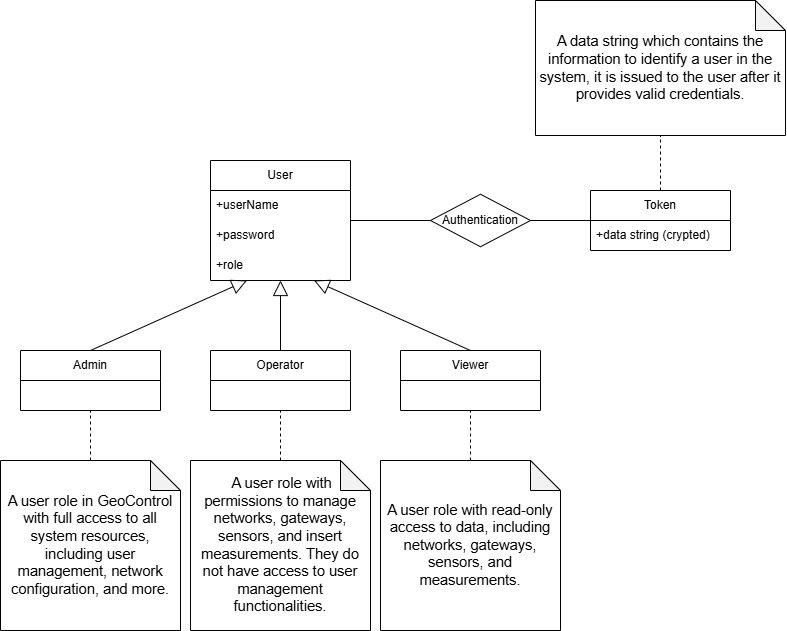

The diagram above was exported from draw.io. Its source (the exported page's mxGraphModel, read from the mxfile embedded in the PNG):
<mxGraphModel dx="1335" dy="1683" grid="1" gridSize="10" guides="1" tooltips="1" connect="1" arrows="1" fold="1" page="1" pageScale="1" pageWidth="1169" pageHeight="827" math="0" shadow="0">
  <root>
    <mxCell id="0" />
    <mxCell id="1" parent="0" />
    <mxCell id="hxHMa5rJyYzEcOZEQKCk-34" value="User" style="swimlane;fontStyle=0;childLayout=stackLayout;horizontal=1;startSize=30;horizontalStack=0;resizeParent=1;resizeParentMax=0;resizeLast=0;collapsible=1;marginBottom=0;whiteSpace=wrap;html=1;" vertex="1" parent="1">
      <mxGeometry x="260" y="60" width="140" height="120" as="geometry" />
    </mxCell>
    <mxCell id="hxHMa5rJyYzEcOZEQKCk-35" value="+userName" style="text;strokeColor=none;fillColor=none;align=left;verticalAlign=middle;spacingLeft=4;spacingRight=4;overflow=hidden;points=[[0,0.5],[1,0.5]];portConstraint=eastwest;rotatable=0;whiteSpace=wrap;html=1;" vertex="1" parent="hxHMa5rJyYzEcOZEQKCk-34">
      <mxGeometry y="30" width="140" height="30" as="geometry" />
    </mxCell>
    <mxCell id="hxHMa5rJyYzEcOZEQKCk-36" value="+password" style="text;strokeColor=none;fillColor=none;align=left;verticalAlign=middle;spacingLeft=4;spacingRight=4;overflow=hidden;points=[[0,0.5],[1,0.5]];portConstraint=eastwest;rotatable=0;whiteSpace=wrap;html=1;" vertex="1" parent="hxHMa5rJyYzEcOZEQKCk-34">
      <mxGeometry y="60" width="140" height="30" as="geometry" />
    </mxCell>
    <mxCell id="hxHMa5rJyYzEcOZEQKCk-37" value="+role" style="text;strokeColor=none;fillColor=none;align=left;verticalAlign=middle;spacingLeft=4;spacingRight=4;overflow=hidden;points=[[0,0.5],[1,0.5]];portConstraint=eastwest;rotatable=0;whiteSpace=wrap;html=1;" vertex="1" parent="hxHMa5rJyYzEcOZEQKCk-34">
      <mxGeometry y="90" width="140" height="30" as="geometry" />
    </mxCell>
    <mxCell id="hxHMa5rJyYzEcOZEQKCk-38" value="Admin" style="swimlane;fontStyle=0;childLayout=stackLayout;horizontal=1;startSize=30;horizontalStack=0;resizeParent=1;resizeParentMax=0;resizeLast=0;collapsible=1;marginBottom=0;whiteSpace=wrap;html=1;" vertex="1" parent="1">
      <mxGeometry x="70" y="250" width="140" height="60" as="geometry" />
    </mxCell>
    <mxCell id="hxHMa5rJyYzEcOZEQKCk-39" value="Operator" style="swimlane;fontStyle=0;childLayout=stackLayout;horizontal=1;startSize=30;horizontalStack=0;resizeParent=1;resizeParentMax=0;resizeLast=0;collapsible=1;marginBottom=0;whiteSpace=wrap;html=1;" vertex="1" parent="1">
      <mxGeometry x="260" y="250" width="140" height="60" as="geometry" />
    </mxCell>
    <mxCell id="hxHMa5rJyYzEcOZEQKCk-40" value="Viewer" style="swimlane;fontStyle=0;childLayout=stackLayout;horizontal=1;startSize=30;horizontalStack=0;resizeParent=1;resizeParentMax=0;resizeLast=0;collapsible=1;marginBottom=0;whiteSpace=wrap;html=1;" vertex="1" parent="1">
      <mxGeometry x="450" y="250" width="140" height="60" as="geometry" />
    </mxCell>
    <mxCell id="hxHMa5rJyYzEcOZEQKCk-41" value="" style="endArrow=block;html=1;rounded=0;exitX=0.5;exitY=0;exitDx=0;exitDy=0;endFill=0;endSize=13;" edge="1" parent="1" source="hxHMa5rJyYzEcOZEQKCk-38" target="hxHMa5rJyYzEcOZEQKCk-37">
      <mxGeometry width="50" height="50" relative="1" as="geometry">
        <mxPoint x="520" y="320" as="sourcePoint" />
        <mxPoint x="280" y="190" as="targetPoint" />
      </mxGeometry>
    </mxCell>
    <mxCell id="hxHMa5rJyYzEcOZEQKCk-42" value="" style="endArrow=block;html=1;rounded=0;exitX=0.5;exitY=0;exitDx=0;exitDy=0;endFill=0;endSize=13;" edge="1" parent="1" source="hxHMa5rJyYzEcOZEQKCk-39">
      <mxGeometry width="50" height="50" relative="1" as="geometry">
        <mxPoint x="140" y="260" as="sourcePoint" />
        <mxPoint x="330" y="180" as="targetPoint" />
      </mxGeometry>
    </mxCell>
    <mxCell id="hxHMa5rJyYzEcOZEQKCk-43" value="" style="endArrow=block;html=1;rounded=0;exitX=0.5;exitY=0;exitDx=0;exitDy=0;endFill=0;endSize=13;" edge="1" parent="1" source="hxHMa5rJyYzEcOZEQKCk-40" target="hxHMa5rJyYzEcOZEQKCk-37">
      <mxGeometry width="50" height="50" relative="1" as="geometry">
        <mxPoint x="150" y="270" as="sourcePoint" />
        <mxPoint x="380" y="190" as="targetPoint" />
      </mxGeometry>
    </mxCell>
    <mxCell id="hxHMa5rJyYzEcOZEQKCk-44" value="Token" style="swimlane;fontStyle=0;childLayout=stackLayout;horizontal=1;startSize=30;horizontalStack=0;resizeParent=1;resizeParentMax=0;resizeLast=0;collapsible=1;marginBottom=0;whiteSpace=wrap;html=1;" vertex="1" parent="1">
      <mxGeometry x="640" y="90" width="140" height="60" as="geometry" />
    </mxCell>
    <mxCell id="hxHMa5rJyYzEcOZEQKCk-45" value="+data string (crypted)" style="text;strokeColor=none;fillColor=none;align=left;verticalAlign=middle;spacingLeft=4;spacingRight=4;overflow=hidden;points=[[0,0.5],[1,0.5]];portConstraint=eastwest;rotatable=0;whiteSpace=wrap;html=1;" vertex="1" parent="hxHMa5rJyYzEcOZEQKCk-44">
      <mxGeometry y="30" width="140" height="30" as="geometry" />
    </mxCell>
    <mxCell id="hxHMa5rJyYzEcOZEQKCk-46" value="" style="endArrow=none;html=1;rounded=0;fontSize=12;startSize=8;endSize=8;curved=1;" edge="1" parent="1" target="hxHMa5rJyYzEcOZEQKCk-47">
      <mxGeometry width="50" height="50" relative="1" as="geometry">
        <mxPoint x="454" y="120" as="sourcePoint" />
        <mxPoint x="490" y="120" as="targetPoint" />
      </mxGeometry>
    </mxCell>
    <mxCell id="hxHMa5rJyYzEcOZEQKCk-47" value="Authentication" style="shape=rhombus;perimeter=rhombusPerimeter;whiteSpace=wrap;html=1;align=center;" vertex="1" parent="1">
      <mxGeometry x="480" y="93.75" width="100" height="52.5" as="geometry" />
    </mxCell>
    <mxCell id="hxHMa5rJyYzEcOZEQKCk-48" value="&lt;span id=&quot;docs-internal-guid-91f1d58c-7fff-dad3-d638-4e8cfce445bf&quot;&gt;&lt;span style=&quot;font-size: 11pt; font-family: Arial, sans-serif; background-color: transparent; font-variant-numeric: normal; font-variant-east-asian: normal; font-variant-alternates: normal; font-variant-position: normal; font-variant-emoji: normal; vertical-align: baseline; white-space-collapse: preserve;&quot;&gt;A user role in GeoControl with full access to all system resources, including user management, network configuration, and more.&lt;/span&gt;&lt;/span&gt;" style="shape=note;whiteSpace=wrap;html=1;backgroundOutline=1;darkOpacity=0.05;" vertex="1" parent="1">
      <mxGeometry x="50" y="360" width="180" height="170" as="geometry" />
    </mxCell>
    <mxCell id="hxHMa5rJyYzEcOZEQKCk-49" value="" style="endArrow=none;dashed=1;html=1;rounded=0;exitX=0.5;exitY=0;exitDx=0;exitDy=0;exitPerimeter=0;" edge="1" parent="1" source="hxHMa5rJyYzEcOZEQKCk-48" target="hxHMa5rJyYzEcOZEQKCk-38">
      <mxGeometry width="50" height="50" relative="1" as="geometry">
        <mxPoint x="110" y="200" as="sourcePoint" />
        <mxPoint x="160" y="150" as="targetPoint" />
      </mxGeometry>
    </mxCell>
    <mxCell id="hxHMa5rJyYzEcOZEQKCk-50" value="&lt;span id=&quot;docs-internal-guid-5c717e40-7fff-d7df-a300-1a1b3a4746be&quot;&gt;&lt;span style=&quot;font-size: 11pt; font-family: Arial, sans-serif; background-color: transparent; font-variant-numeric: normal; font-variant-east-asian: normal; font-variant-alternates: normal; font-variant-position: normal; font-variant-emoji: normal; vertical-align: baseline; white-space-collapse: preserve;&quot;&gt;&amp;nbsp;A user role with permissions to manage networks, gateways, sensors, and insert measurements. They do not have access to user management functionalities.&lt;/span&gt;&lt;/span&gt;" style="shape=note;whiteSpace=wrap;html=1;backgroundOutline=1;darkOpacity=0.05;" vertex="1" parent="1">
      <mxGeometry x="240" y="360" width="180" height="170" as="geometry" />
    </mxCell>
    <mxCell id="hxHMa5rJyYzEcOZEQKCk-51" value="" style="endArrow=none;dashed=1;html=1;rounded=0;exitX=0.5;exitY=0;exitDx=0;exitDy=0;exitPerimeter=0;" edge="1" parent="1" source="hxHMa5rJyYzEcOZEQKCk-50" target="hxHMa5rJyYzEcOZEQKCk-39">
      <mxGeometry width="50" height="50" relative="1" as="geometry">
        <mxPoint x="250" y="490" as="sourcePoint" />
        <mxPoint x="320" y="310" as="targetPoint" />
      </mxGeometry>
    </mxCell>
    <mxCell id="hxHMa5rJyYzEcOZEQKCk-52" value="&lt;span id=&quot;docs-internal-guid-057242da-7fff-880e-927d-3ff72f6b1432&quot;&gt;&lt;span style=&quot;font-size: 11pt; font-family: Arial, sans-serif; background-color: transparent; font-variant-numeric: normal; font-variant-east-asian: normal; font-variant-alternates: normal; font-variant-position: normal; font-variant-emoji: normal; vertical-align: baseline; white-space-collapse: preserve;&quot;&gt;A user role with read-only access to data, including networks, gateways, sensors, and measurements.&lt;/span&gt;&lt;/span&gt;" style="shape=note;whiteSpace=wrap;html=1;backgroundOutline=1;darkOpacity=0.05;spacing=0;" vertex="1" parent="1">
      <mxGeometry x="430" y="360" width="180" height="170" as="geometry" />
    </mxCell>
    <mxCell id="hxHMa5rJyYzEcOZEQKCk-53" value="" style="endArrow=none;html=1;rounded=0;fontSize=12;startSize=8;endSize=8;curved=1;entryX=0;entryY=0.5;entryDx=0;entryDy=0;" edge="1" parent="1" source="hxHMa5rJyYzEcOZEQKCk-34" target="hxHMa5rJyYzEcOZEQKCk-47">
      <mxGeometry width="50" height="50" relative="1" as="geometry">
        <mxPoint x="360" y="120" as="sourcePoint" />
        <mxPoint x="410" y="70" as="targetPoint" />
      </mxGeometry>
    </mxCell>
    <mxCell id="hxHMa5rJyYzEcOZEQKCk-54" value="" style="endArrow=none;dashed=1;html=1;rounded=0;exitX=0.5;exitY=0;exitDx=0;exitDy=0;exitPerimeter=0;" edge="1" parent="1" source="hxHMa5rJyYzEcOZEQKCk-52" target="hxHMa5rJyYzEcOZEQKCk-40">
      <mxGeometry width="50" height="50" relative="1" as="geometry">
        <mxPoint x="540" y="350" as="sourcePoint" />
        <mxPoint x="590" y="300" as="targetPoint" />
      </mxGeometry>
    </mxCell>
    <mxCell id="hxHMa5rJyYzEcOZEQKCk-55" value="" style="endArrow=none;html=1;rounded=0;fontSize=12;startSize=8;endSize=8;curved=1;exitX=1;exitY=0.5;exitDx=0;exitDy=0;" edge="1" parent="1" source="hxHMa5rJyYzEcOZEQKCk-47" target="hxHMa5rJyYzEcOZEQKCk-44">
      <mxGeometry width="50" height="50" relative="1" as="geometry">
        <mxPoint x="580" y="190" as="sourcePoint" />
        <mxPoint x="630" y="140" as="targetPoint" />
      </mxGeometry>
    </mxCell>
    <mxCell id="hxHMa5rJyYzEcOZEQKCk-56" value="&lt;span id=&quot;docs-internal-guid-051f25c2-7fff-39ed-a0b3-7a3e3c2a29e6&quot;&gt;&lt;span style=&quot;font-size: 11pt; font-family: Arial, sans-serif; background-color: transparent; font-variant-numeric: normal; font-variant-east-asian: normal; font-variant-alternates: normal; font-variant-position: normal; font-variant-emoji: normal; vertical-align: baseline; white-space-collapse: preserve;&quot;&gt;A data string which contains the information to identify a user in the system, it is issued to the user after it provides valid credentials.&lt;/span&gt;&lt;/span&gt;" style="shape=note;whiteSpace=wrap;html=1;backgroundOutline=1;darkOpacity=0.05;spacing=0;" vertex="1" parent="1">
      <mxGeometry x="585" y="-100" width="250" height="135" as="geometry" />
    </mxCell>
    <mxCell id="hxHMa5rJyYzEcOZEQKCk-57" value="" style="endArrow=none;dashed=1;html=1;rounded=0;" edge="1" parent="1" source="hxHMa5rJyYzEcOZEQKCk-44" target="hxHMa5rJyYzEcOZEQKCk-56">
      <mxGeometry width="50" height="50" relative="1" as="geometry">
        <mxPoint x="540" y="330" as="sourcePoint" />
        <mxPoint x="590" y="280" as="targetPoint" />
      </mxGeometry>
    </mxCell>
  </root>
</mxGraphModel>